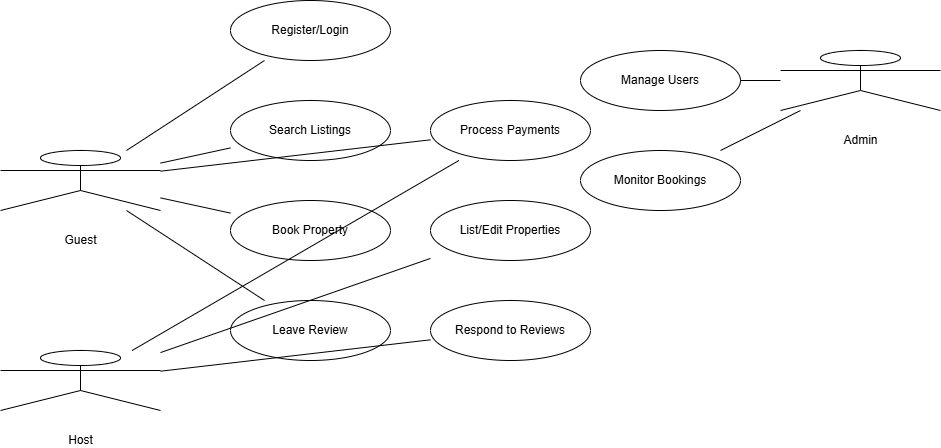

The diagram above was exported from draw.io. Its source (the exported page's mxGraphModel, read from the mxfile embedded in the PNG):
<mxGraphModel dx="1042" dy="527" grid="1" gridSize="10" guides="1" tooltips="1" connect="1" arrows="1" fold="1" page="1" pageScale="1" pageWidth="827" pageHeight="1169" math="0" shadow="0">
  <root>
    <mxCell id="0" />
    <mxCell id="1" parent="0" />
    <mxCell id="HUQItbiB7gbu4awuX_ND-2" value="Guest" style="shape=umlActor;verticalLabelPosition=bottom;html=1;" vertex="1" parent="1">
      <mxGeometry x="20" y="200" width="160" height="60" as="geometry" />
    </mxCell>
    <mxCell id="HUQItbiB7gbu4awuX_ND-3" value="Host" style="shape=umlActor;verticalLabelPosition=bottom;html=1;" vertex="1" parent="1">
      <mxGeometry x="20" y="400" width="160" height="60" as="geometry" />
    </mxCell>
    <mxCell id="HUQItbiB7gbu4awuX_ND-4" value="Admin" style="shape=umlActor;verticalLabelPosition=bottom;html=1;" vertex="1" parent="1">
      <mxGeometry x="800" y="100" width="160" height="60" as="geometry" />
    </mxCell>
    <mxCell id="HUQItbiB7gbu4awuX_ND-5" value="Register/Login" style="shape=ellipse;whiteSpace=wrap;html=1;" vertex="1" parent="1">
      <mxGeometry x="250" y="50" width="160" height="60" as="geometry" />
    </mxCell>
    <mxCell id="HUQItbiB7gbu4awuX_ND-6" value="Search Listings" style="shape=ellipse;whiteSpace=wrap;html=1;" vertex="1" parent="1">
      <mxGeometry x="250" y="150" width="160" height="60" as="geometry" />
    </mxCell>
    <mxCell id="HUQItbiB7gbu4awuX_ND-7" value="Book Property" style="shape=ellipse;whiteSpace=wrap;html=1;" vertex="1" parent="1">
      <mxGeometry x="250" y="250" width="160" height="60" as="geometry" />
    </mxCell>
    <mxCell id="HUQItbiB7gbu4awuX_ND-8" value="Leave Review" style="shape=ellipse;whiteSpace=wrap;html=1;" vertex="1" parent="1">
      <mxGeometry x="250" y="350" width="160" height="60" as="geometry" />
    </mxCell>
    <mxCell id="HUQItbiB7gbu4awuX_ND-9" value="List/Edit Properties" style="shape=ellipse;whiteSpace=wrap;html=1;" vertex="1" parent="1">
      <mxGeometry x="450" y="250" width="160" height="60" as="geometry" />
    </mxCell>
    <mxCell id="HUQItbiB7gbu4awuX_ND-10" value="Respond to Reviews" style="shape=ellipse;whiteSpace=wrap;html=1;" vertex="1" parent="1">
      <mxGeometry x="450" y="350" width="160" height="60" as="geometry" />
    </mxCell>
    <mxCell id="HUQItbiB7gbu4awuX_ND-11" value="Manage Users" style="shape=ellipse;whiteSpace=wrap;html=1;" vertex="1" parent="1">
      <mxGeometry x="600" y="100" width="160" height="60" as="geometry" />
    </mxCell>
    <mxCell id="HUQItbiB7gbu4awuX_ND-12" value="Monitor Bookings" style="shape=ellipse;whiteSpace=wrap;html=1;" vertex="1" parent="1">
      <mxGeometry x="600" y="200" width="160" height="60" as="geometry" />
    </mxCell>
    <mxCell id="HUQItbiB7gbu4awuX_ND-13" value="Process Payments" style="shape=ellipse;whiteSpace=wrap;html=1;" vertex="1" parent="1">
      <mxGeometry x="450" y="150" width="160" height="60" as="geometry" />
    </mxCell>
    <mxCell id="HUQItbiB7gbu4awuX_ND-14" style="endArrow=none;" edge="1" parent="1" source="HUQItbiB7gbu4awuX_ND-2" target="HUQItbiB7gbu4awuX_ND-5">
      <mxGeometry relative="1" as="geometry" />
    </mxCell>
    <mxCell id="HUQItbiB7gbu4awuX_ND-15" style="endArrow=none;" edge="1" parent="1" source="HUQItbiB7gbu4awuX_ND-2" target="HUQItbiB7gbu4awuX_ND-6">
      <mxGeometry relative="1" as="geometry" />
    </mxCell>
    <mxCell id="HUQItbiB7gbu4awuX_ND-16" style="endArrow=none;" edge="1" parent="1" source="HUQItbiB7gbu4awuX_ND-2" target="HUQItbiB7gbu4awuX_ND-7">
      <mxGeometry relative="1" as="geometry" />
    </mxCell>
    <mxCell id="HUQItbiB7gbu4awuX_ND-17" style="endArrow=none;" edge="1" parent="1" source="HUQItbiB7gbu4awuX_ND-2" target="HUQItbiB7gbu4awuX_ND-8">
      <mxGeometry relative="1" as="geometry" />
    </mxCell>
    <mxCell id="HUQItbiB7gbu4awuX_ND-18" style="endArrow=none;" edge="1" parent="1" source="HUQItbiB7gbu4awuX_ND-3" target="HUQItbiB7gbu4awuX_ND-9">
      <mxGeometry relative="1" as="geometry" />
    </mxCell>
    <mxCell id="HUQItbiB7gbu4awuX_ND-19" style="endArrow=none;" edge="1" parent="1" source="HUQItbiB7gbu4awuX_ND-3" target="HUQItbiB7gbu4awuX_ND-10">
      <mxGeometry relative="1" as="geometry" />
    </mxCell>
    <mxCell id="HUQItbiB7gbu4awuX_ND-20" style="endArrow=none;" edge="1" parent="1" source="HUQItbiB7gbu4awuX_ND-2" target="HUQItbiB7gbu4awuX_ND-13">
      <mxGeometry relative="1" as="geometry" />
    </mxCell>
    <mxCell id="HUQItbiB7gbu4awuX_ND-21" style="endArrow=none;" edge="1" parent="1" source="HUQItbiB7gbu4awuX_ND-3" target="HUQItbiB7gbu4awuX_ND-13">
      <mxGeometry relative="1" as="geometry" />
    </mxCell>
    <mxCell id="HUQItbiB7gbu4awuX_ND-22" style="endArrow=none;" edge="1" parent="1" source="HUQItbiB7gbu4awuX_ND-4" target="HUQItbiB7gbu4awuX_ND-11">
      <mxGeometry relative="1" as="geometry" />
    </mxCell>
    <mxCell id="HUQItbiB7gbu4awuX_ND-23" style="endArrow=none;" edge="1" parent="1" source="HUQItbiB7gbu4awuX_ND-4" target="HUQItbiB7gbu4awuX_ND-12">
      <mxGeometry relative="1" as="geometry" />
    </mxCell>
  </root>
</mxGraphModel>